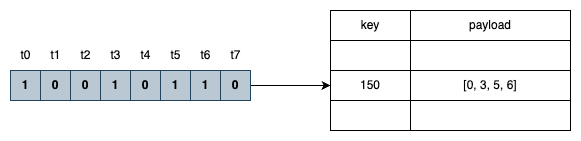

The diagram above was exported from draw.io. Its source (the exported page's mxGraphModel, read from the mxfile embedded in the PNG):
<mxGraphModel dx="1721" dy="767" grid="1" gridSize="10" guides="1" tooltips="1" connect="1" arrows="1" fold="1" page="1" pageScale="1" pageWidth="850" pageHeight="1100" background="none" math="0" shadow="0">
  <root>
    <mxCell id="0" />
    <mxCell id="1" parent="0" />
    <mxCell id="2" value="&lt;b&gt;1&lt;/b&gt;" style="rounded=0;whiteSpace=wrap;html=1;fillColor=#bac8d3;strokeColor=#23445d;" vertex="1" parent="1">
      <mxGeometry x="880" y="200" width="30" height="30" as="geometry" />
    </mxCell>
    <mxCell id="3" value="&lt;b&gt;0&lt;/b&gt;" style="rounded=0;whiteSpace=wrap;html=1;fillColor=#bac8d3;strokeColor=#23445d;" vertex="1" parent="1">
      <mxGeometry x="1000" y="200" width="30" height="30" as="geometry" />
    </mxCell>
    <mxCell id="4" value="&lt;b&gt;0&lt;/b&gt;" style="rounded=0;whiteSpace=wrap;html=1;fillColor=#bac8d3;strokeColor=#23445d;" vertex="1" parent="1">
      <mxGeometry x="910" y="200" width="30" height="30" as="geometry" />
    </mxCell>
    <mxCell id="5" value="&lt;b&gt;0&lt;/b&gt;" style="rounded=0;whiteSpace=wrap;html=1;fillColor=#bac8d3;strokeColor=#23445d;" vertex="1" parent="1">
      <mxGeometry x="940" y="200" width="30" height="30" as="geometry" />
    </mxCell>
    <mxCell id="6" value="&lt;b&gt;1&lt;/b&gt;" style="rounded=0;whiteSpace=wrap;html=1;fillColor=#bac8d3;strokeColor=#23445d;" vertex="1" parent="1">
      <mxGeometry x="970" y="200" width="30" height="30" as="geometry" />
    </mxCell>
    <mxCell id="7" value="&lt;b&gt;1&lt;/b&gt;" style="rounded=0;whiteSpace=wrap;html=1;fillColor=#bac8d3;strokeColor=#23445d;" vertex="1" parent="1">
      <mxGeometry x="1030" y="200" width="30" height="30" as="geometry" />
    </mxCell>
    <mxCell id="8" value="&lt;b&gt;1&lt;/b&gt;" style="rounded=0;whiteSpace=wrap;html=1;fillColor=#bac8d3;strokeColor=#23445d;" vertex="1" parent="1">
      <mxGeometry x="1060" y="200" width="30" height="30" as="geometry" />
    </mxCell>
    <mxCell id="9" style="edgeStyle=orthogonalEdgeStyle;rounded=0;orthogonalLoop=1;jettySize=auto;html=1;exitX=1;exitY=0.5;exitDx=0;exitDy=0;entryX=0;entryY=0.5;entryDx=0;entryDy=0;" edge="1" source="10" target="23" parent="1">
      <mxGeometry relative="1" as="geometry" />
    </mxCell>
    <mxCell id="10" value="&lt;b&gt;0&lt;/b&gt;" style="rounded=0;whiteSpace=wrap;html=1;fillColor=#bac8d3;strokeColor=#23445d;" vertex="1" parent="1">
      <mxGeometry x="1090" y="200" width="30" height="30" as="geometry" />
    </mxCell>
    <mxCell id="11" value="t0" style="text;html=1;align=center;verticalAlign=middle;whiteSpace=wrap;rounded=0;" vertex="1" parent="1">
      <mxGeometry x="887.5" y="170" width="15" height="30" as="geometry" />
    </mxCell>
    <mxCell id="12" value="t1" style="text;html=1;align=center;verticalAlign=middle;whiteSpace=wrap;rounded=0;" vertex="1" parent="1">
      <mxGeometry x="917.5" y="170" width="15" height="30" as="geometry" />
    </mxCell>
    <mxCell id="13" value="t2" style="text;html=1;align=center;verticalAlign=middle;whiteSpace=wrap;rounded=0;" vertex="1" parent="1">
      <mxGeometry x="947.5" y="170" width="15" height="30" as="geometry" />
    </mxCell>
    <mxCell id="14" value="t3" style="text;html=1;align=center;verticalAlign=middle;whiteSpace=wrap;rounded=0;" vertex="1" parent="1">
      <mxGeometry x="977.5" y="170" width="15" height="30" as="geometry" />
    </mxCell>
    <mxCell id="15" value="t4" style="text;html=1;align=center;verticalAlign=middle;whiteSpace=wrap;rounded=0;" vertex="1" parent="1">
      <mxGeometry x="1007.5" y="170" width="15" height="30" as="geometry" />
    </mxCell>
    <mxCell id="16" value="t5" style="text;html=1;align=center;verticalAlign=middle;whiteSpace=wrap;rounded=0;" vertex="1" parent="1">
      <mxGeometry x="1037.5" y="170" width="15" height="30" as="geometry" />
    </mxCell>
    <mxCell id="17" value="t6" style="text;html=1;align=center;verticalAlign=middle;whiteSpace=wrap;rounded=0;" vertex="1" parent="1">
      <mxGeometry x="1067.5" y="170" width="15" height="30" as="geometry" />
    </mxCell>
    <mxCell id="18" value="t7" style="text;html=1;align=center;verticalAlign=middle;whiteSpace=wrap;rounded=0;" vertex="1" parent="1">
      <mxGeometry x="1097.5" y="170" width="15" height="30" as="geometry" />
    </mxCell>
    <mxCell id="19" value="key" style="rounded=0;whiteSpace=wrap;html=1;" vertex="1" parent="1">
      <mxGeometry x="1200" y="140" width="80" height="30" as="geometry" />
    </mxCell>
    <mxCell id="20" value="payload" style="rounded=0;whiteSpace=wrap;html=1;" vertex="1" parent="1">
      <mxGeometry x="1280" y="140" width="160" height="30" as="geometry" />
    </mxCell>
    <mxCell id="21" value="" style="rounded=0;whiteSpace=wrap;html=1;" vertex="1" parent="1">
      <mxGeometry x="1200" y="170" width="80" height="30" as="geometry" />
    </mxCell>
    <mxCell id="22" value="" style="rounded=0;whiteSpace=wrap;html=1;" vertex="1" parent="1">
      <mxGeometry x="1280" y="170" width="160" height="30" as="geometry" />
    </mxCell>
    <mxCell id="23" value="150" style="rounded=0;whiteSpace=wrap;html=1;" vertex="1" parent="1">
      <mxGeometry x="1200" y="200" width="80" height="30" as="geometry" />
    </mxCell>
    <mxCell id="24" value="[0, 3, 5, 6]" style="rounded=0;whiteSpace=wrap;html=1;" vertex="1" parent="1">
      <mxGeometry x="1280" y="200" width="160" height="30" as="geometry" />
    </mxCell>
    <mxCell id="25" value="" style="rounded=0;whiteSpace=wrap;html=1;" vertex="1" parent="1">
      <mxGeometry x="1200" y="230" width="80" height="30" as="geometry" />
    </mxCell>
    <mxCell id="26" value="" style="rounded=0;whiteSpace=wrap;html=1;" vertex="1" parent="1">
      <mxGeometry x="1280" y="230" width="160" height="30" as="geometry" />
    </mxCell>
  </root>
</mxGraphModel>